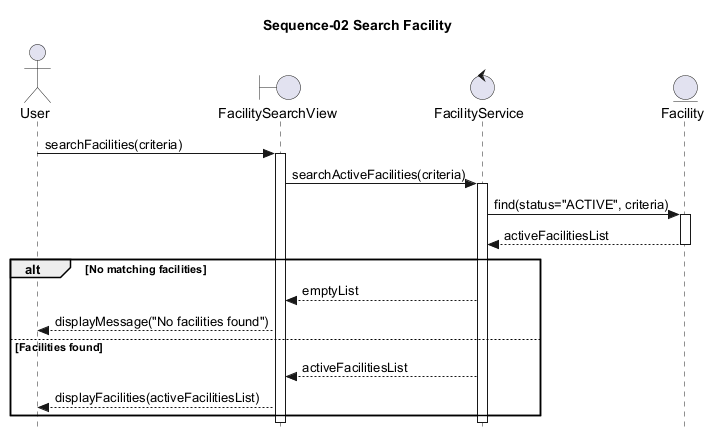

The diagram above was rendered by PlantUML. Its source (embedded in the PNG):
@startuml uc_s_2
skinparam style strictuml
title Sequence-02 Search Facility

actor User
boundary FacilitySearchView
control FacilityService
entity Facility

User -> FacilitySearchView: searchFacilities(criteria)
activate FacilitySearchView
FacilitySearchView -> FacilityService: searchActiveFacilities(criteria)
activate FacilityService

FacilityService -> Facility: find(status="ACTIVE", criteria)
activate Facility
Facility --> FacilityService: activeFacilitiesList
deactivate Facility

alt No matching facilities
    FacilityService --> FacilitySearchView: emptyList
    FacilitySearchView --> User: displayMessage("No facilities found")
else Facilities found
    FacilityService --> FacilitySearchView: activeFacilitiesList
    FacilitySearchView --> User: displayFacilities(activeFacilitiesList)
end

deactivate FacilityService
deactivate FacilitySearchView
@enduml